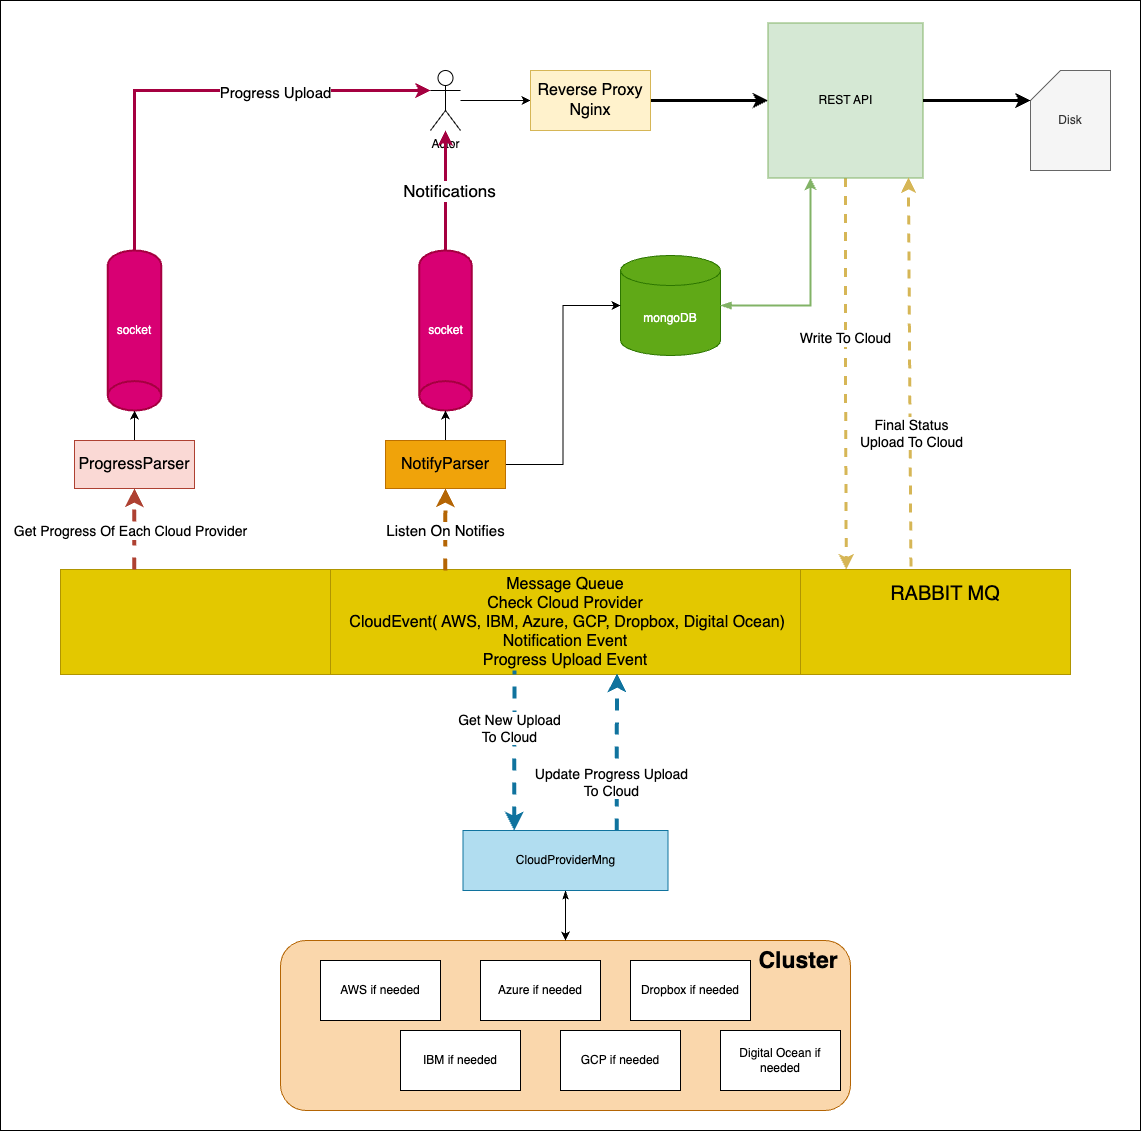

The diagram above was exported from draw.io. Its source (the exported page's mxGraphModel, read from the mxfile embedded in the PNG):
<mxGraphModel dx="2199" dy="1182" grid="1" gridSize="10" guides="1" tooltips="1" connect="1" arrows="1" fold="1" page="1" pageScale="1" pageWidth="850" pageHeight="1100" math="0" shadow="0">
  <root>
    <mxCell id="0" />
    <mxCell id="1" parent="0" />
    <mxCell id="R8xLo9ZYEbzFT5hMe-GQ-72" value="" style="rounded=0;whiteSpace=wrap;html=1;" vertex="1" parent="1">
      <mxGeometry x="-390" y="10" width="1140" height="1130" as="geometry" />
    </mxCell>
    <mxCell id="R8xLo9ZYEbzFT5hMe-GQ-28" value="" style="rounded=1;whiteSpace=wrap;html=1;fillColor=#fad7ac;strokeColor=#b46504;" vertex="1" parent="1">
      <mxGeometry x="-110" y="950" width="570" height="170" as="geometry" />
    </mxCell>
    <mxCell id="R8xLo9ZYEbzFT5hMe-GQ-9" style="edgeStyle=orthogonalEdgeStyle;rounded=0;orthogonalLoop=1;jettySize=auto;html=1;entryX=0;entryY=0.5;entryDx=0;entryDy=0;" edge="1" parent="1" source="R8xLo9ZYEbzFT5hMe-GQ-1" target="R8xLo9ZYEbzFT5hMe-GQ-7">
      <mxGeometry relative="1" as="geometry" />
    </mxCell>
    <mxCell id="R8xLo9ZYEbzFT5hMe-GQ-1" value="Actor" style="shape=umlActor;verticalLabelPosition=bottom;verticalAlign=top;html=1;outlineConnect=0;" vertex="1" parent="1">
      <mxGeometry x="40" y="80" width="30" height="60" as="geometry" />
    </mxCell>
    <mxCell id="R8xLo9ZYEbzFT5hMe-GQ-2" value="mongoDB" style="shape=cylinder3;whiteSpace=wrap;html=1;boundedLbl=1;backgroundOutline=1;size=15;fillColor=#60a917;strokeColor=#2D7600;fontColor=#ffffff;" vertex="1" parent="1">
      <mxGeometry x="230" y="265" width="100" height="100" as="geometry" />
    </mxCell>
    <mxCell id="R8xLo9ZYEbzFT5hMe-GQ-16" style="edgeStyle=orthogonalEdgeStyle;rounded=0;orthogonalLoop=1;jettySize=auto;html=1;entryX=0.778;entryY=0;entryDx=0;entryDy=0;entryPerimeter=0;dashed=1;strokeWidth=3;fillColor=#fff2cc;strokeColor=#d6b656;" edge="1" parent="1" source="R8xLo9ZYEbzFT5hMe-GQ-3" target="R8xLo9ZYEbzFT5hMe-GQ-17">
      <mxGeometry relative="1" as="geometry">
        <mxPoint x="455" y="540" as="targetPoint" />
      </mxGeometry>
    </mxCell>
    <mxCell id="R8xLo9ZYEbzFT5hMe-GQ-56" value="Write To Cloud" style="edgeLabel;html=1;align=center;verticalAlign=middle;resizable=0;points=[];fontSize=14;" vertex="1" connectable="0" parent="R8xLo9ZYEbzFT5hMe-GQ-16">
      <mxGeometry x="0.2073" y="-1" relative="1" as="geometry">
        <mxPoint y="-76" as="offset" />
      </mxGeometry>
    </mxCell>
    <mxCell id="R8xLo9ZYEbzFT5hMe-GQ-51" style="edgeStyle=orthogonalEdgeStyle;rounded=0;orthogonalLoop=1;jettySize=auto;html=1;entryX=1;entryY=0.5;entryDx=0;entryDy=0;entryPerimeter=0;endArrow=blockThin;endFill=1;strokeWidth=2;startArrow=classic;startFill=1;fillColor=#d5e8d4;strokeColor=#82b366;" edge="1" parent="1" source="R8xLo9ZYEbzFT5hMe-GQ-3" target="R8xLo9ZYEbzFT5hMe-GQ-2">
      <mxGeometry relative="1" as="geometry">
        <Array as="points">
          <mxPoint x="420" y="315" />
        </Array>
      </mxGeometry>
    </mxCell>
    <mxCell id="R8xLo9ZYEbzFT5hMe-GQ-3" value="REST API" style="whiteSpace=wrap;html=1;aspect=fixed;fillColor=#d5e8d4;strokeColor=#82b366;" vertex="1" parent="1">
      <mxGeometry x="377.5" y="32.5" width="155" height="155" as="geometry" />
    </mxCell>
    <mxCell id="R8xLo9ZYEbzFT5hMe-GQ-10" style="edgeStyle=orthogonalEdgeStyle;rounded=0;orthogonalLoop=1;jettySize=auto;html=1;entryX=0;entryY=0.5;entryDx=0;entryDy=0;strokeWidth=3;" edge="1" parent="1" source="R8xLo9ZYEbzFT5hMe-GQ-7" target="R8xLo9ZYEbzFT5hMe-GQ-3">
      <mxGeometry relative="1" as="geometry" />
    </mxCell>
    <mxCell id="R8xLo9ZYEbzFT5hMe-GQ-7" value="Reverse Proxy&lt;br&gt;Nginx" style="rounded=0;whiteSpace=wrap;html=1;fontSize=16;fillColor=#fff2cc;strokeColor=#d6b656;" vertex="1" parent="1">
      <mxGeometry x="140" y="80" width="120" height="60" as="geometry" />
    </mxCell>
    <mxCell id="R8xLo9ZYEbzFT5hMe-GQ-12" value="Disk" style="shape=card;whiteSpace=wrap;html=1;fillColor=#f5f5f5;fontColor=#333333;strokeColor=#666666;" vertex="1" parent="1">
      <mxGeometry x="640" y="80" width="80" height="100" as="geometry" />
    </mxCell>
    <mxCell id="R8xLo9ZYEbzFT5hMe-GQ-13" value="" style="endArrow=classic;html=1;rounded=0;exitX=1;exitY=0.5;exitDx=0;exitDy=0;entryX=0;entryY=0;entryDx=0;entryDy=30;entryPerimeter=0;strokeWidth=3;" edge="1" parent="1" source="R8xLo9ZYEbzFT5hMe-GQ-3" target="R8xLo9ZYEbzFT5hMe-GQ-12">
      <mxGeometry width="50" height="50" relative="1" as="geometry">
        <mxPoint x="400" y="400" as="sourcePoint" />
        <mxPoint x="450" y="350" as="targetPoint" />
      </mxGeometry>
    </mxCell>
    <mxCell id="R8xLo9ZYEbzFT5hMe-GQ-17" value="Message Queue&lt;br&gt;Check Cloud Provider&lt;br&gt;&amp;nbsp;CloudEvent( AWS, IBM, Azure, GCP, Dropbox, Digital Ocean)&lt;br&gt;Notification Event&lt;br&gt;Progress Upload Event" style="shape=process;whiteSpace=wrap;html=1;backgroundOutline=1;fontSize=16;size=0.26732673267326734;fillColor=#e3c800;fontColor=#000000;strokeColor=#B09500;" vertex="1" parent="1">
      <mxGeometry x="-330" y="579" width="1010" height="105" as="geometry" />
    </mxCell>
    <mxCell id="R8xLo9ZYEbzFT5hMe-GQ-30" style="edgeStyle=orthogonalEdgeStyle;rounded=0;orthogonalLoop=1;jettySize=auto;html=1;entryX=0.5;entryY=0;entryDx=0;entryDy=0;startArrow=classicThin;startFill=1;" edge="1" parent="1" source="R8xLo9ZYEbzFT5hMe-GQ-18" target="R8xLo9ZYEbzFT5hMe-GQ-28">
      <mxGeometry relative="1" as="geometry" />
    </mxCell>
    <mxCell id="R8xLo9ZYEbzFT5hMe-GQ-34" style="edgeStyle=orthogonalEdgeStyle;rounded=0;orthogonalLoop=1;jettySize=auto;html=1;entryX=0.551;entryY=0.99;entryDx=0;entryDy=0;entryPerimeter=0;exitX=0.75;exitY=0;exitDx=0;exitDy=0;fillColor=#b1ddf0;strokeColor=#10739e;dashed=1;strokeWidth=4;" edge="1" parent="1" source="R8xLo9ZYEbzFT5hMe-GQ-18" target="R8xLo9ZYEbzFT5hMe-GQ-17">
      <mxGeometry relative="1" as="geometry">
        <mxPoint x="175" y="655" as="targetPoint" />
      </mxGeometry>
    </mxCell>
    <mxCell id="R8xLo9ZYEbzFT5hMe-GQ-70" value="Update Progress Upload&lt;br style=&quot;font-size: 14px;&quot;&gt;To Cloud" style="edgeLabel;html=1;align=center;verticalAlign=middle;resizable=0;points=[];fontSize=14;" vertex="1" connectable="0" parent="R8xLo9ZYEbzFT5hMe-GQ-34">
      <mxGeometry x="-0.0403" relative="1" as="geometry">
        <mxPoint x="-6" y="26" as="offset" />
      </mxGeometry>
    </mxCell>
    <mxCell id="R8xLo9ZYEbzFT5hMe-GQ-18" value="CloudProviderMng" style="rounded=0;whiteSpace=wrap;html=1;fillColor=#b1ddf0;strokeColor=#10739e;" vertex="1" parent="1">
      <mxGeometry x="72.5" y="840" width="205" height="60" as="geometry" />
    </mxCell>
    <mxCell id="R8xLo9ZYEbzFT5hMe-GQ-20" value="IBM if needed" style="rounded=0;whiteSpace=wrap;html=1;" vertex="1" parent="1">
      <mxGeometry x="10" y="1040" width="120" height="60" as="geometry" />
    </mxCell>
    <mxCell id="R8xLo9ZYEbzFT5hMe-GQ-21" value="AWS if needed" style="rounded=0;whiteSpace=wrap;html=1;" vertex="1" parent="1">
      <mxGeometry x="-70" y="970" width="120" height="60" as="geometry" />
    </mxCell>
    <mxCell id="R8xLo9ZYEbzFT5hMe-GQ-22" value="Azure if needed" style="rounded=0;whiteSpace=wrap;html=1;" vertex="1" parent="1">
      <mxGeometry x="90" y="970" width="120" height="60" as="geometry" />
    </mxCell>
    <mxCell id="R8xLo9ZYEbzFT5hMe-GQ-23" value="GCP if needed" style="rounded=0;whiteSpace=wrap;html=1;" vertex="1" parent="1">
      <mxGeometry x="170" y="1040" width="120" height="60" as="geometry" />
    </mxCell>
    <mxCell id="R8xLo9ZYEbzFT5hMe-GQ-24" value="Dropbox if needed" style="rounded=0;whiteSpace=wrap;html=1;" vertex="1" parent="1">
      <mxGeometry x="240" y="970" width="120" height="60" as="geometry" />
    </mxCell>
    <mxCell id="R8xLo9ZYEbzFT5hMe-GQ-25" value="Digital Ocean if needed" style="rounded=0;whiteSpace=wrap;html=1;" vertex="1" parent="1">
      <mxGeometry x="330" y="1040" width="120" height="60" as="geometry" />
    </mxCell>
    <mxCell id="R8xLo9ZYEbzFT5hMe-GQ-38" value="" style="edgeStyle=orthogonalEdgeStyle;rounded=0;orthogonalLoop=1;jettySize=auto;html=1;exitX=0.381;exitY=0.01;exitDx=0;exitDy=0;exitPerimeter=0;dashed=1;fillColor=#fad7ac;strokeColor=#b46504;strokeWidth=4;" edge="1" parent="1" source="R8xLo9ZYEbzFT5hMe-GQ-17" target="R8xLo9ZYEbzFT5hMe-GQ-37">
      <mxGeometry relative="1" as="geometry">
        <mxPoint x="55" y="525" as="sourcePoint" />
      </mxGeometry>
    </mxCell>
    <mxCell id="R8xLo9ZYEbzFT5hMe-GQ-69" value="Listen On Notifies" style="edgeLabel;html=1;align=center;verticalAlign=middle;resizable=0;points=[];fontSize=15;" vertex="1" connectable="0" parent="R8xLo9ZYEbzFT5hMe-GQ-38">
      <mxGeometry x="-0.0261" y="1" relative="1" as="geometry">
        <mxPoint x="1" y="-1" as="offset" />
      </mxGeometry>
    </mxCell>
    <mxCell id="R8xLo9ZYEbzFT5hMe-GQ-39" style="edgeStyle=orthogonalEdgeStyle;rounded=0;orthogonalLoop=1;jettySize=auto;html=1;fillColor=#d80073;strokeColor=#A50040;strokeWidth=3;" edge="1" parent="1" source="R8xLo9ZYEbzFT5hMe-GQ-35" target="R8xLo9ZYEbzFT5hMe-GQ-1">
      <mxGeometry relative="1" as="geometry" />
    </mxCell>
    <mxCell id="R8xLo9ZYEbzFT5hMe-GQ-59" value="Notifications" style="edgeLabel;html=1;align=center;verticalAlign=middle;resizable=0;points=[];fontSize=17;" vertex="1" connectable="0" parent="R8xLo9ZYEbzFT5hMe-GQ-39">
      <mxGeometry x="-0.0008" y="-3" relative="1" as="geometry">
        <mxPoint as="offset" />
      </mxGeometry>
    </mxCell>
    <mxCell id="R8xLo9ZYEbzFT5hMe-GQ-35" value="socket" style="strokeWidth=2;html=1;shape=mxgraph.flowchart.direct_data;whiteSpace=wrap;direction=south;fillColor=#d80073;fontColor=#ffffff;strokeColor=#A50040;" vertex="1" parent="1">
      <mxGeometry x="28.75" y="260" width="52.5" height="160" as="geometry" />
    </mxCell>
    <mxCell id="R8xLo9ZYEbzFT5hMe-GQ-40" style="edgeStyle=orthogonalEdgeStyle;rounded=0;orthogonalLoop=1;jettySize=auto;html=1;entryX=1;entryY=0.5;entryDx=0;entryDy=0;entryPerimeter=0;" edge="1" parent="1" source="R8xLo9ZYEbzFT5hMe-GQ-37" target="R8xLo9ZYEbzFT5hMe-GQ-35">
      <mxGeometry relative="1" as="geometry" />
    </mxCell>
    <mxCell id="R8xLo9ZYEbzFT5hMe-GQ-50" style="edgeStyle=orthogonalEdgeStyle;rounded=0;orthogonalLoop=1;jettySize=auto;html=1;entryX=0;entryY=0.5;entryDx=0;entryDy=0;entryPerimeter=0;" edge="1" parent="1" source="R8xLo9ZYEbzFT5hMe-GQ-37" target="R8xLo9ZYEbzFT5hMe-GQ-2">
      <mxGeometry relative="1" as="geometry" />
    </mxCell>
    <mxCell id="R8xLo9ZYEbzFT5hMe-GQ-37" value="NotifyParser" style="rounded=0;whiteSpace=wrap;html=1;fontSize=16;fillColor=#f0a30a;fontColor=#000000;strokeColor=#BD7000;" vertex="1" parent="1">
      <mxGeometry x="-5" y="450" width="120" height="48" as="geometry" />
    </mxCell>
    <mxCell id="R8xLo9ZYEbzFT5hMe-GQ-46" value="" style="edgeStyle=orthogonalEdgeStyle;rounded=0;orthogonalLoop=1;jettySize=auto;html=1;exitX=0.073;exitY=0;exitDx=0;exitDy=0;exitPerimeter=0;dashed=1;fillColor=#fad9d5;strokeColor=#ae4132;strokeWidth=4;" edge="1" parent="1" source="R8xLo9ZYEbzFT5hMe-GQ-17" target="R8xLo9ZYEbzFT5hMe-GQ-44">
      <mxGeometry relative="1" as="geometry">
        <mxPoint x="-255" y="525" as="sourcePoint" />
      </mxGeometry>
    </mxCell>
    <mxCell id="R8xLo9ZYEbzFT5hMe-GQ-47" style="edgeStyle=orthogonalEdgeStyle;rounded=0;orthogonalLoop=1;jettySize=auto;html=1;entryX=0;entryY=0.3333333333333333;entryDx=0;entryDy=0;entryPerimeter=0;exitX=0;exitY=0.5;exitDx=0;exitDy=0;exitPerimeter=0;fillColor=#d80073;strokeColor=#A50040;strokeWidth=3;" edge="1" parent="1" source="R8xLo9ZYEbzFT5hMe-GQ-43" target="R8xLo9ZYEbzFT5hMe-GQ-1">
      <mxGeometry relative="1" as="geometry" />
    </mxCell>
    <mxCell id="R8xLo9ZYEbzFT5hMe-GQ-60" value="Progress Upload" style="edgeLabel;html=1;align=center;verticalAlign=middle;resizable=0;points=[];fontSize=15;" vertex="1" connectable="0" parent="R8xLo9ZYEbzFT5hMe-GQ-47">
      <mxGeometry x="0.3158" y="-1" relative="1" as="geometry">
        <mxPoint as="offset" />
      </mxGeometry>
    </mxCell>
    <mxCell id="R8xLo9ZYEbzFT5hMe-GQ-43" value="socket" style="strokeWidth=2;html=1;shape=mxgraph.flowchart.direct_data;whiteSpace=wrap;direction=south;fillColor=#d80073;fontColor=#ffffff;strokeColor=#A50040;" vertex="1" parent="1">
      <mxGeometry x="-282.75" y="260" width="53.5" height="160" as="geometry" />
    </mxCell>
    <mxCell id="R8xLo9ZYEbzFT5hMe-GQ-45" value="" style="edgeStyle=orthogonalEdgeStyle;rounded=0;orthogonalLoop=1;jettySize=auto;html=1;" edge="1" parent="1" source="R8xLo9ZYEbzFT5hMe-GQ-44" target="R8xLo9ZYEbzFT5hMe-GQ-43">
      <mxGeometry relative="1" as="geometry" />
    </mxCell>
    <mxCell id="R8xLo9ZYEbzFT5hMe-GQ-44" value="ProgressParser" style="rounded=0;whiteSpace=wrap;html=1;fontSize=16;fillColor=#fad9d5;strokeColor=#ae4132;" vertex="1" parent="1">
      <mxGeometry x="-316" y="450" width="120" height="48" as="geometry" />
    </mxCell>
    <mxCell id="R8xLo9ZYEbzFT5hMe-GQ-54" value="" style="endArrow=classic;html=1;rounded=0;exitX=0.842;exitY=-0.029;exitDx=0;exitDy=0;exitPerimeter=0;entryX=0.906;entryY=0.997;entryDx=0;entryDy=0;entryPerimeter=0;dashed=1;strokeWidth=3;fontSize=14;fillColor=#fff2cc;strokeColor=#d6b656;" edge="1" parent="1" source="R8xLo9ZYEbzFT5hMe-GQ-17" target="R8xLo9ZYEbzFT5hMe-GQ-3">
      <mxGeometry width="50" height="50" relative="1" as="geometry">
        <mxPoint x="530" y="370" as="sourcePoint" />
        <mxPoint x="580" y="320" as="targetPoint" />
      </mxGeometry>
    </mxCell>
    <mxCell id="R8xLo9ZYEbzFT5hMe-GQ-57" value="Final Status&lt;br style=&quot;font-size: 14px;&quot;&gt;Upload To Cloud" style="edgeLabel;html=1;align=center;verticalAlign=middle;resizable=0;points=[];fontSize=14;" vertex="1" connectable="0" parent="R8xLo9ZYEbzFT5hMe-GQ-54">
      <mxGeometry x="0.0777" y="-1" relative="1" as="geometry">
        <mxPoint y="77" as="offset" />
      </mxGeometry>
    </mxCell>
    <mxCell id="R8xLo9ZYEbzFT5hMe-GQ-58" value="RABBIT MQ" style="text;html=1;strokeColor=none;fillColor=none;align=center;verticalAlign=middle;whiteSpace=wrap;rounded=0;fontSize=20;" vertex="1" parent="1">
      <mxGeometry x="490" y="588" width="130" height="30" as="geometry" />
    </mxCell>
    <mxCell id="R8xLo9ZYEbzFT5hMe-GQ-61" value="Cluster" style="text;html=1;strokeColor=none;fillColor=none;align=center;verticalAlign=middle;whiteSpace=wrap;rounded=0;fontSize=23;fontStyle=1" vertex="1" parent="1">
      <mxGeometry x="377.5" y="955" width="60" height="30" as="geometry" />
    </mxCell>
    <mxCell id="R8xLo9ZYEbzFT5hMe-GQ-63" style="edgeStyle=orthogonalEdgeStyle;rounded=0;orthogonalLoop=1;jettySize=auto;html=1;exitX=0.25;exitY=0;exitDx=0;exitDy=0;startArrow=classic;startFill=1;endArrow=none;endFill=0;fillColor=#b1ddf0;strokeColor=#10739e;strokeWidth=4;dashed=1;" edge="1" parent="1" source="R8xLo9ZYEbzFT5hMe-GQ-18">
      <mxGeometry relative="1" as="geometry">
        <mxPoint x="215" y="785" as="sourcePoint" />
        <mxPoint x="124" y="680" as="targetPoint" />
      </mxGeometry>
    </mxCell>
    <mxCell id="R8xLo9ZYEbzFT5hMe-GQ-71" value="Get New Upload&lt;br style=&quot;font-size: 14px;&quot;&gt;To Cloud" style="edgeLabel;html=1;align=center;verticalAlign=middle;resizable=0;points=[];fontSize=14;" vertex="1" connectable="0" parent="R8xLo9ZYEbzFT5hMe-GQ-63">
      <mxGeometry x="-0.2067" y="4" relative="1" as="geometry">
        <mxPoint x="-1" y="-38" as="offset" />
      </mxGeometry>
    </mxCell>
    <mxCell id="R8xLo9ZYEbzFT5hMe-GQ-65" value="Get Progress Of Each Cloud Provider" style="edgeLabel;html=1;align=center;verticalAlign=middle;resizable=0;points=[];fontSize=14;" vertex="1" connectable="0" parent="1">
      <mxGeometry x="-256.0021233976173" y="520.0027243649424" as="geometry">
        <mxPoint x="-4" y="20" as="offset" />
      </mxGeometry>
    </mxCell>
  </root>
</mxGraphModel>